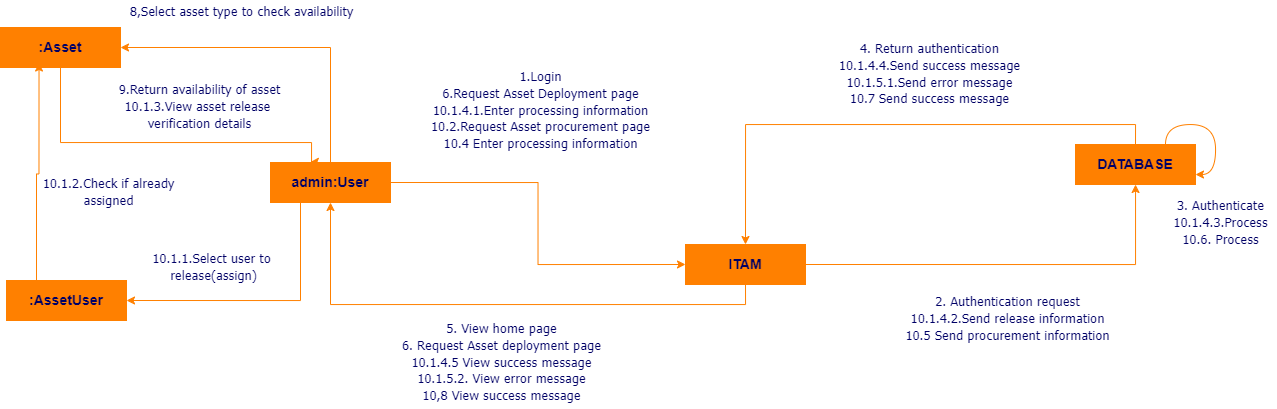

The diagram above was exported from draw.io. Its source (the exported page's mxGraphModel, read from the mxfile embedded in the PNG):
<mxGraphModel dx="1889" dy="703" grid="0" gridSize="10" guides="1" tooltips="1" connect="1" arrows="1" fold="1" page="0" pageScale="1" pageWidth="1100" pageHeight="1700" background="#ffffff" math="0" shadow="0">
  <root>
    <mxCell id="0" />
    <mxCell id="1" parent="0" />
    <mxCell id="duhexYm4Yo8--6Kj1NOS-1" style="edgeStyle=orthogonalEdgeStyle;rounded=0;orthogonalLoop=1;jettySize=auto;html=1;exitX=1;exitY=0.5;exitDx=0;exitDy=0;strokeColor=#FF8000;" parent="1" source="duhexYm4Yo8--6Kj1NOS-3" target="duhexYm4Yo8--6Kj1NOS-5" edge="1">
      <mxGeometry relative="1" as="geometry" />
    </mxCell>
    <mxCell id="duhexYm4Yo8--6Kj1NOS-2" style="edgeStyle=orthogonalEdgeStyle;rounded=0;orthogonalLoop=1;jettySize=auto;html=1;exitX=0.5;exitY=1;exitDx=0;exitDy=0;entryX=0.5;entryY=1;entryDx=0;entryDy=0;strokeColor=#FF8000;" parent="1" source="duhexYm4Yo8--6Kj1NOS-3" target="duhexYm4Yo8--6Kj1NOS-7" edge="1">
      <mxGeometry relative="1" as="geometry" />
    </mxCell>
    <mxCell id="duhexYm4Yo8--6Kj1NOS-3" value="&lt;font color=&quot;#000066&quot;&gt;&lt;span style=&quot;font-size: 14px;&quot;&gt;&lt;b&gt;ITAM&lt;/b&gt;&lt;/span&gt;&lt;/font&gt;" style="rounded=0;whiteSpace=wrap;html=1;strokeColor=#FF8000;fillColor=#FF8000;" parent="1" vertex="1">
      <mxGeometry x="450" y="290" width="120" height="40" as="geometry" />
    </mxCell>
    <mxCell id="duhexYm4Yo8--6Kj1NOS-4" style="edgeStyle=orthogonalEdgeStyle;rounded=0;orthogonalLoop=1;jettySize=auto;html=1;exitX=0.5;exitY=0;exitDx=0;exitDy=0;entryX=0.5;entryY=0;entryDx=0;entryDy=0;strokeColor=#FF8000;" parent="1" source="duhexYm4Yo8--6Kj1NOS-5" target="duhexYm4Yo8--6Kj1NOS-3" edge="1">
      <mxGeometry relative="1" as="geometry" />
    </mxCell>
    <mxCell id="duhexYm4Yo8--6Kj1NOS-5" value="&lt;font color=&quot;#000066&quot;&gt;&lt;span style=&quot;font-size: 14px;&quot;&gt;&lt;b&gt;DATABASE&lt;/b&gt;&lt;/span&gt;&lt;/font&gt;" style="rounded=0;whiteSpace=wrap;html=1;strokeColor=#FF8000;fillColor=#FF8000;" parent="1" vertex="1">
      <mxGeometry x="840" y="190" width="120" height="40" as="geometry" />
    </mxCell>
    <mxCell id="duhexYm4Yo8--6Kj1NOS-6" style="edgeStyle=orthogonalEdgeStyle;rounded=0;orthogonalLoop=1;jettySize=auto;html=1;exitX=1;exitY=0.5;exitDx=0;exitDy=0;entryX=0;entryY=0.5;entryDx=0;entryDy=0;strokeColor=#FF8000;" parent="1" source="duhexYm4Yo8--6Kj1NOS-7" target="duhexYm4Yo8--6Kj1NOS-3" edge="1">
      <mxGeometry relative="1" as="geometry" />
    </mxCell>
    <mxCell id="ULCkRFGHXaAdB6PI41B2-6" style="edgeStyle=orthogonalEdgeStyle;rounded=0;orthogonalLoop=1;jettySize=auto;html=1;exitX=0.5;exitY=0;exitDx=0;exitDy=0;entryX=1;entryY=0.5;entryDx=0;entryDy=0;strokeColor=#FF8000;" edge="1" parent="1" source="duhexYm4Yo8--6Kj1NOS-7" target="ULCkRFGHXaAdB6PI41B2-1">
      <mxGeometry relative="1" as="geometry" />
    </mxCell>
    <mxCell id="ULCkRFGHXaAdB6PI41B2-7" style="edgeStyle=orthogonalEdgeStyle;rounded=0;orthogonalLoop=1;jettySize=auto;html=1;exitX=0.25;exitY=1;exitDx=0;exitDy=0;entryX=1;entryY=0.5;entryDx=0;entryDy=0;strokeColor=#FF8000;" edge="1" parent="1" source="duhexYm4Yo8--6Kj1NOS-7" target="ULCkRFGHXaAdB6PI41B2-2">
      <mxGeometry relative="1" as="geometry" />
    </mxCell>
    <mxCell id="duhexYm4Yo8--6Kj1NOS-7" value="&lt;font color=&quot;#000066&quot;&gt;&lt;span style=&quot;font-size: 14px;&quot;&gt;&lt;b&gt;admin:User&lt;/b&gt;&lt;/span&gt;&lt;/font&gt;" style="rounded=0;whiteSpace=wrap;html=1;strokeColor=#FF8000;fillColor=#FF8000;" parent="1" vertex="1">
      <mxGeometry x="35" y="208" width="120" height="40" as="geometry" />
    </mxCell>
    <mxCell id="duhexYm4Yo8--6Kj1NOS-8" value="&lt;div style=&quot;text-align: center&quot;&gt;&lt;span style=&quot;font-size: 13px;&quot;&gt;1.Login&lt;/span&gt;&lt;/div&gt;&lt;div style=&quot;text-align: center&quot;&gt;&lt;span style=&quot;font-size: 13px; background-color: initial;&quot;&gt;6.Request Asset Deployment page&lt;/span&gt;&lt;br&gt;&lt;/div&gt;&lt;div style=&quot;text-align: center&quot;&gt;&lt;span style=&quot;font-size: 13px;&quot;&gt;10.1.4.1.Enter processing information&lt;/span&gt;&lt;/div&gt;&lt;div style=&quot;text-align: center&quot;&gt;&lt;span style=&quot;font-size: 13px;&quot;&gt;10.2.Request Asset procurement page&lt;/span&gt;&lt;/div&gt;&lt;div style=&quot;text-align: center&quot;&gt;&lt;span style=&quot;font-size: 13px;&quot;&gt;10.4 Enter processing information&lt;/span&gt;&lt;/div&gt;&lt;div style=&quot;text-align: center&quot;&gt;&lt;span style=&quot;font-size: 13px; background-color: initial;&quot;&gt;&lt;br&gt;&lt;/span&gt;&lt;/div&gt;&lt;div style=&quot;text-align: center&quot;&gt;&lt;br&gt;&lt;/div&gt;" style="text;html=1;resizable=0;points=[];autosize=1;align=center;verticalAlign=top;spacingTop=-4;fontSize=14;fontFamily=Tahoma;fontColor=#000066;" parent="1" vertex="1">
      <mxGeometry x="186" y="111" width="237" height="125" as="geometry" />
    </mxCell>
    <mxCell id="duhexYm4Yo8--6Kj1NOS-9" value="&lt;div style=&quot;text-align: center&quot;&gt;&lt;span style=&quot;font-size: 13px;&quot;&gt;4. Return authentication&lt;/span&gt;&lt;/div&gt;&lt;div style=&quot;text-align: center&quot;&gt;&lt;span style=&quot;font-size: 13px;&quot;&gt;10.1.4.4.Send success message&lt;/span&gt;&lt;/div&gt;&lt;div style=&quot;text-align: center&quot;&gt;&lt;span style=&quot;font-size: 13px;&quot;&gt;10.1.5.1.Send error message&lt;/span&gt;&lt;/div&gt;&lt;div style=&quot;text-align: center&quot;&gt;&lt;span style=&quot;font-size: 13px;&quot;&gt;10.7 Send success message&lt;/span&gt;&lt;/div&gt;" style="text;html=1;resizable=0;points=[];autosize=1;align=center;verticalAlign=top;spacingTop=-4;fontSize=14;fontFamily=Tahoma;fontColor=#000066;" parent="1" vertex="1">
      <mxGeometry x="594" y="83" width="199" height="74" as="geometry" />
    </mxCell>
    <mxCell id="duhexYm4Yo8--6Kj1NOS-10" value="&lt;div style=&quot;text-align: center&quot;&gt;&lt;span style=&quot;font-size: 13px;&quot;&gt;2. Authentication request&lt;/span&gt;&lt;/div&gt;&lt;div style=&quot;text-align: center&quot;&gt;&lt;span style=&quot;font-size: 13px;&quot;&gt;10.1.4.2.Send release information&lt;/span&gt;&lt;/div&gt;&lt;div style=&quot;text-align: center&quot;&gt;&lt;span style=&quot;font-size: 13px;&quot;&gt;10.5 Send procurement information&lt;/span&gt;&lt;/div&gt;" style="text;html=1;resizable=0;points=[];autosize=1;align=center;verticalAlign=top;spacingTop=-4;fontSize=14;fontFamily=Tahoma;fontColor=#000066;" parent="1" vertex="1">
      <mxGeometry x="661" y="336" width="222" height="57" as="geometry" />
    </mxCell>
    <mxCell id="duhexYm4Yo8--6Kj1NOS-11" style="edgeStyle=orthogonalEdgeStyle;orthogonalLoop=1;jettySize=auto;html=1;exitX=0.75;exitY=0;exitDx=0;exitDy=0;entryX=1;entryY=0.75;entryDx=0;entryDy=0;curved=1;strokeColor=#FF8000;" parent="1" source="duhexYm4Yo8--6Kj1NOS-5" target="duhexYm4Yo8--6Kj1NOS-5" edge="1">
      <mxGeometry relative="1" as="geometry" />
    </mxCell>
    <mxCell id="duhexYm4Yo8--6Kj1NOS-12" value="&lt;div style=&quot;text-align: center&quot;&gt;&lt;span style=&quot;font-size: 13px;&quot;&gt;3. Authenticate&lt;/span&gt;&lt;/div&gt;&lt;div style=&quot;text-align: center&quot;&gt;&lt;span style=&quot;font-size: 13px;&quot;&gt;10.1.4.3.Process&lt;/span&gt;&lt;/div&gt;&lt;div style=&quot;text-align: center&quot;&gt;&lt;span style=&quot;font-size: 13px;&quot;&gt;10.6.&amp;nbsp;&lt;/span&gt;&lt;span style=&quot;font-size: 13px; background-color: initial;&quot;&gt;Process&lt;/span&gt;&lt;/div&gt;" style="text;html=1;resizable=0;points=[];autosize=1;align=center;verticalAlign=top;spacingTop=-4;fontSize=14;fontFamily=Tahoma;fontColor=#000066;" parent="1" vertex="1">
      <mxGeometry x="929" y="240" width="112" height="57" as="geometry" />
    </mxCell>
    <mxCell id="duhexYm4Yo8--6Kj1NOS-13" value="&lt;div style=&quot;text-align: center&quot;&gt;&lt;span style=&quot;font-size: 13px;&quot;&gt;5. View home page&lt;/span&gt;&lt;/div&gt;&lt;div style=&quot;text-align: center&quot;&gt;&lt;span style=&quot;font-size: 13px;&quot;&gt;6. Request Asset deployment page&lt;/span&gt;&lt;/div&gt;&lt;div style=&quot;text-align: center&quot;&gt;&lt;span style=&quot;font-size: 13px;&quot;&gt;10.1.4.5 View success message&lt;/span&gt;&lt;/div&gt;&lt;div style=&quot;text-align: center&quot;&gt;&lt;span style=&quot;font-size: 13px;&quot;&gt;10.1.5.2. View error message&lt;/span&gt;&lt;/div&gt;&lt;div style=&quot;text-align: center&quot;&gt;&lt;span style=&quot;font-size: 13px;&quot;&gt;10,8 View success message&lt;/span&gt;&lt;/div&gt;" style="text;html=1;resizable=0;points=[];autosize=1;align=center;verticalAlign=top;spacingTop=-4;fontSize=14;fontFamily=Tahoma;fontColor=#000066;" parent="1" vertex="1">
      <mxGeometry x="157" y="363" width="217" height="92" as="geometry" />
    </mxCell>
    <mxCell id="ULCkRFGHXaAdB6PI41B2-9" style="edgeStyle=orthogonalEdgeStyle;rounded=0;orthogonalLoop=1;jettySize=auto;html=1;exitX=0.5;exitY=1;exitDx=0;exitDy=0;strokeColor=#FF8000;" edge="1" parent="1" source="ULCkRFGHXaAdB6PI41B2-1">
      <mxGeometry relative="1" as="geometry">
        <mxPoint x="75.0078125" y="207.515625" as="targetPoint" />
        <Array as="points">
          <mxPoint x="-175" y="188" />
          <mxPoint x="76" y="188" />
        </Array>
      </mxGeometry>
    </mxCell>
    <mxCell id="ULCkRFGHXaAdB6PI41B2-1" value="&lt;font color=&quot;#000066&quot;&gt;&lt;span style=&quot;font-size: 14px;&quot;&gt;&lt;b&gt;:Asset&lt;/b&gt;&lt;/span&gt;&lt;/font&gt;" style="rounded=0;whiteSpace=wrap;html=1;strokeColor=#FF8000;fillColor=#FF8000;" vertex="1" parent="1">
      <mxGeometry x="-235" y="73" width="120" height="40" as="geometry" />
    </mxCell>
    <mxCell id="ULCkRFGHXaAdB6PI41B2-2" value="&lt;font color=&quot;#000066&quot;&gt;&lt;span style=&quot;font-size: 14px;&quot;&gt;&lt;b&gt;:AssetUser&lt;/b&gt;&lt;/span&gt;&lt;/font&gt;" style="rounded=0;whiteSpace=wrap;html=1;strokeColor=#FF8000;fillColor=#FF8000;" vertex="1" parent="1">
      <mxGeometry x="-229" y="326" width="120" height="40" as="geometry" />
    </mxCell>
    <mxCell id="ULCkRFGHXaAdB6PI41B2-8" value="&lt;div style=&quot;text-align: center&quot;&gt;&lt;span style=&quot;font-size: 13px;&quot;&gt;8,Select asset type to check availability&lt;/span&gt;&lt;/div&gt;" style="text;html=1;resizable=0;points=[];autosize=1;align=center;verticalAlign=top;spacingTop=-4;fontSize=14;fontFamily=Tahoma;fontColor=#000066;" vertex="1" parent="1">
      <mxGeometry x="-115" y="46" width="241" height="23" as="geometry" />
    </mxCell>
    <mxCell id="ULCkRFGHXaAdB6PI41B2-10" value="&lt;div style=&quot;text-align: center&quot;&gt;&lt;span style=&quot;font-size: 13px;&quot;&gt;9.Return availability of asset&lt;/span&gt;&lt;/div&gt;&lt;div style=&quot;text-align: center&quot;&gt;&lt;span style=&quot;font-size: 13px;&quot;&gt;10.1.3.View asset release&amp;nbsp;&lt;/span&gt;&lt;/div&gt;&lt;div style=&quot;text-align: center&quot;&gt;&lt;span style=&quot;font-size: 13px;&quot;&gt;verification details&lt;/span&gt;&lt;/div&gt;" style="text;html=1;resizable=0;points=[];autosize=1;align=center;verticalAlign=top;spacingTop=-4;fontSize=14;fontFamily=Tahoma;fontColor=#000066;" vertex="1" parent="1">
      <mxGeometry x="-126" y="124" width="180" height="57" as="geometry" />
    </mxCell>
    <mxCell id="ULCkRFGHXaAdB6PI41B2-11" style="edgeStyle=orthogonalEdgeStyle;rounded=0;orthogonalLoop=1;jettySize=auto;html=1;exitX=0.25;exitY=0;exitDx=0;exitDy=0;entryX=0.321;entryY=0.888;entryDx=0;entryDy=0;entryPerimeter=0;strokeColor=#FF8000;" edge="1" parent="1" source="ULCkRFGHXaAdB6PI41B2-2" target="ULCkRFGHXaAdB6PI41B2-1">
      <mxGeometry relative="1" as="geometry" />
    </mxCell>
    <mxCell id="ULCkRFGHXaAdB6PI41B2-12" value="&lt;div style=&quot;text-align: center&quot;&gt;&lt;span style=&quot;font-size: 13px;&quot;&gt;10.1.1.Select user to&amp;nbsp;&lt;/span&gt;&lt;/div&gt;&lt;div style=&quot;text-align: center&quot;&gt;&lt;span style=&quot;font-size: 13px;&quot;&gt;release(assign)&lt;/span&gt;&lt;/div&gt;" style="text;html=1;resizable=0;points=[];autosize=1;align=center;verticalAlign=top;spacingTop=-4;fontSize=14;fontFamily=Tahoma;fontColor=#000066;" vertex="1" parent="1">
      <mxGeometry x="-93" y="293" width="141" height="40" as="geometry" />
    </mxCell>
    <mxCell id="ULCkRFGHXaAdB6PI41B2-13" value="&lt;span style=&quot;font-size: 13px;&quot;&gt;10.1.2.Check if already&lt;br&gt;assigned&lt;br&gt;&lt;/span&gt;" style="text;html=1;resizable=0;points=[];autosize=1;align=center;verticalAlign=top;spacingTop=-4;fontSize=14;fontFamily=Tahoma;fontColor=#000066;" vertex="1" parent="1">
      <mxGeometry x="-202" y="218" width="149" height="40" as="geometry" />
    </mxCell>
  </root>
</mxGraphModel>